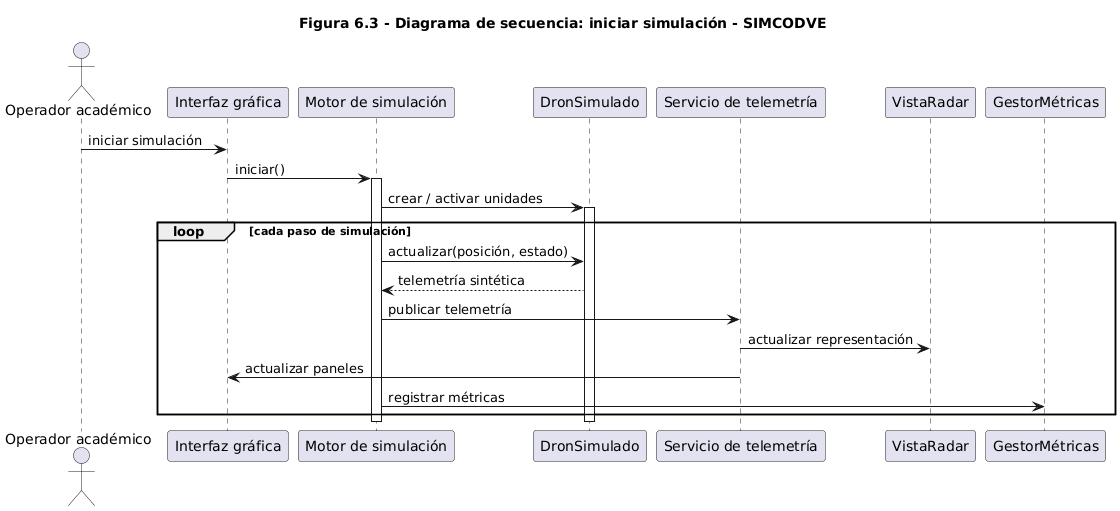

The diagram above was rendered by PlantUML. Its source (embedded in the PNG):
@startuml secuencia_iniciar
title Figura 6.3 - Diagrama de secuencia: iniciar simulación - SIMCODVE
skinparam shadowing false
skinparam defaultFontName Arial

actor "Operador académico" as Op
participant "Interfaz gráfica" as UI
participant "Motor de simulación" as Motor
participant "DronSimulado" as Dron
participant "Servicio de telemetría" as Tele
participant "VistaRadar" as Radar
participant "GestorMétricas" as Met

Op -> UI : iniciar simulación
UI -> Motor : iniciar()
activate Motor
Motor -> Dron : crear / activar unidades
activate Dron
loop cada paso de simulación
  Motor -> Dron : actualizar(posición, estado)
  Dron --> Motor : telemetría sintética
  Motor -> Tele : publicar telemetría
  Tele -> Radar : actualizar representación
  Tele -> UI : actualizar paneles
  Motor -> Met : registrar métricas
end
deactivate Dron
deactivate Motor
@enduml